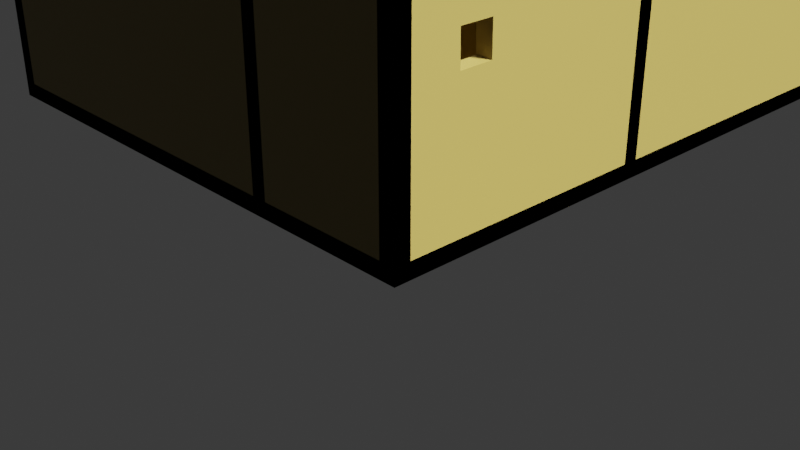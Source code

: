 # Source: house.blend  (saved by Blender 2.93.21; exported with 4.5.12 LTS)
import bpy
from mathutils import Matrix  # noqa: F401  (used for matrix-valued properties, if any)

bpy.ops.wm.read_factory_settings(use_empty=True)
scene = bpy.context.scene
scene.name = 'Scene'

# ---- collections
col_x = bpy.data.collections.new('房子'); scene.collection.children.link(col_x)
col_collection_1 = bpy.data.collections.new('Collection 1'); col_x.children.link(col_collection_1)
col_2 = bpy.data.collections.new('房子 2'); col_x.children.link(col_2)
col_3 = bpy.data.collections.new('房子 3'); col_x.children.link(col_3)

# ---- materials (node trees are filled in below, after node groups)
mat_009 = bpy.data.materials.new('材質.009')
mat_009.use_transparent_shadow = False
mat_008 = bpy.data.materials.new('材質.008')
mat_008.use_transparent_shadow = False
mat_006 = bpy.data.materials.new('材質.006')
mat_006.use_transparent_shadow = False
mat_001 = bpy.data.materials.new('材質.001')
mat_001.use_transparent_shadow = False
mat_003 = bpy.data.materials.new('材質.003')
mat_003.use_transparent_shadow = False
mat_x = bpy.data.materials.new('材質')
mat_x.use_transparent_shadow = False
mat_004 = bpy.data.materials.new('材質.004')
mat_004.use_transparent_shadow = False
mat_002 = bpy.data.materials.new('材質.002')
mat_002.use_transparent_shadow = False
mat_007 = bpy.data.materials.new('材質.007')
mat_007.use_transparent_shadow = False
mat_005 = bpy.data.materials.new('材質.005')
mat_005.use_transparent_shadow = False

# ---- material node trees
mat_009.use_nodes = True; mat_009.node_tree.nodes.clear()
_N = mat_009.node_tree.nodes; _L = mat_009.node_tree.links
n0 = _N.new('ShaderNodeBsdfPrincipled'); n0.name = 'Principled BSDF'; n0.location = (10, 300)
n0.distribution = 'GGX'
n0.subsurface_method = 'BURLEY'
n0.inputs[0].default_value = (0.1844, 0.1361, 0.0286, 1.0)
n0.inputs[3].default_value = 1.45
n0.inputs[27].default_value = (0.0, 0.0, 0.0, 1.0)
n0.inputs[28].default_value = 1.0
n1 = _N.new('ShaderNodeOutputMaterial'); n1.name = 'Material Output'; n1.location = (300, 300)
_L.new(n0.outputs[0], n1.inputs[0])
n1.is_active_output = True
mat_008.use_nodes = True; mat_008.node_tree.nodes.clear()
_N = mat_008.node_tree.nodes; _L = mat_008.node_tree.links
n0 = _N.new('ShaderNodeBsdfPrincipled'); n0.name = 'Principled BSDF'; n0.location = (10, 300)
n0.distribution = 'GGX'
n0.subsurface_method = 'BURLEY'
n0.inputs[0].default_value = (0.196, 0.07506, 0.01934, 1.0)
n0.inputs[2].default_value = 1.0
n0.inputs[3].default_value = 1.45
n0.inputs[27].default_value = (0.0, 0.0, 0.0, 1.0)
n0.inputs[28].default_value = 1.0
n1 = _N.new('ShaderNodeOutputMaterial'); n1.name = 'Material Output'; n1.location = (300, 300)
_L.new(n0.outputs[0], n1.inputs[0])
n1.is_active_output = True
mat_006.use_nodes = True; mat_006.node_tree.nodes.clear()
_N = mat_006.node_tree.nodes; _L = mat_006.node_tree.links
n0 = _N.new('ShaderNodeBsdfPrincipled'); n0.name = 'Principled BSDF'; n0.location = (10, 300)
n0.distribution = 'GGX'
n0.subsurface_method = 'BURLEY'
n0.inputs[0].default_value = (0.05043, 0.02219, 0.008724, 1.0)
n0.inputs[2].default_value = 1.0
n0.inputs[3].default_value = 1.45
n0.inputs[13].default_value = 0.5095
n0.inputs[27].default_value = (0.0, 0.0, 0.0, 1.0)
n0.inputs[28].default_value = 1.0
n1 = _N.new('ShaderNodeOutputMaterial'); n1.name = 'Material Output'; n1.location = (300, 300)
_L.new(n0.outputs[0], n1.inputs[0])
n1.is_active_output = True
mat_001.use_nodes = True; mat_001.node_tree.nodes.clear()
_N = mat_001.node_tree.nodes; _L = mat_001.node_tree.links
n0 = _N.new('ShaderNodeBsdfPrincipled'); n0.name = 'Principled BSDF'; n0.location = (10, 300)
n0.distribution = 'GGX'
n0.subsurface_method = 'BURLEY'
n0.inputs[0].default_value = (0.03937, 0.01402, 0.005332, 1.0)
n0.inputs[2].default_value = 1.0
n0.inputs[3].default_value = 1.45
n0.inputs[27].default_value = (0.0, 0.0, 0.0, 1.0)
n0.inputs[28].default_value = 1.0
n1 = _N.new('ShaderNodeOutputMaterial'); n1.name = 'Material Output'; n1.location = (381, 282)
n2 = _N.new('ShaderNodeBump'); n2.name = '凹凸'; n2.location = (313, 118)
n2.inputs[2].default_value = 1.0
_L.new(n0.outputs[0], n2.inputs[1])
n1.is_active_output = True
mat_003.use_nodes = True; mat_003.node_tree.nodes.clear()
_N = mat_003.node_tree.nodes; _L = mat_003.node_tree.links
n0 = _N.new('ShaderNodeBsdfPrincipled'); n0.name = 'Principled BSDF'; n0.location = (10, 300)
n0.distribution = 'GGX'
n0.subsurface_method = 'BURLEY'
n0.inputs[0].default_value = (0.2691, 0.05962, 0.01604, 1.0)
n0.inputs[2].default_value = 1.0
n0.inputs[3].default_value = 1.45
n0.inputs[27].default_value = (0.0, 0.0, 0.0, 1.0)
n0.inputs[28].default_value = 1.0
n1 = _N.new('ShaderNodeOutputMaterial'); n1.name = 'Material Output'; n1.location = (300, 300)
_L.new(n0.outputs[0], n1.inputs[0])
n1.is_active_output = True
mat_x.use_nodes = True; mat_x.node_tree.nodes.clear()
_N = mat_x.node_tree.nodes; _L = mat_x.node_tree.links
n0 = _N.new('ShaderNodeBsdfPrincipled'); n0.name = 'Principled BSDF'; n0.location = (10, 300)
n0.distribution = 'GGX'
n0.subsurface_method = 'BURLEY'
n0.inputs[0].default_value = (0.0331, 0.01354, 0.009126, 1.0)
n0.inputs[2].default_value = 1.0
n0.inputs[3].default_value = 1.45
n0.inputs[27].default_value = (0.0, 0.0, 0.0, 1.0)
n0.inputs[28].default_value = 1.0
n1 = _N.new('ShaderNodeOutputMaterial'); n1.name = 'Material Output'; n1.location = (300, 300)
_L.new(n0.outputs[0], n1.inputs[0])
n1.is_active_output = True
mat_004.use_nodes = True; mat_004.node_tree.nodes.clear()
_N = mat_004.node_tree.nodes; _L = mat_004.node_tree.links
n0 = _N.new('ShaderNodeBsdfPrincipled'); n0.name = 'Principled BSDF'; n0.location = (10, 300)
n0.distribution = 'GGX'
n0.subsurface_method = 'BURLEY'
n0.inputs[0].default_value = (0.0578, 0.02176, 0.009092, 1.0)
n0.inputs[3].default_value = 1.45
n0.inputs[27].default_value = (0.0, 0.0, 0.0, 1.0)
n0.inputs[28].default_value = 1.0
n1 = _N.new('ShaderNodeOutputMaterial'); n1.name = 'Material Output'; n1.location = (300, 300)
_L.new(n0.outputs[0], n1.inputs[0])
n1.is_active_output = True
mat_002.use_nodes = True; mat_002.node_tree.nodes.clear()
_N = mat_002.node_tree.nodes; _L = mat_002.node_tree.links
n0 = _N.new('ShaderNodeBsdfPrincipled'); n0.name = 'Principled BSDF'; n0.location = (10, 300)
n0.distribution = 'GGX'
n0.subsurface_method = 'BURLEY'
n0.inputs[0].default_value = (0.03891, 0.01719, 0.008625, 1.0)
n0.inputs[2].default_value = 1.0
n0.inputs[3].default_value = 1.45
n0.inputs[27].default_value = (0.0, 0.0, 0.0, 1.0)
n0.inputs[28].default_value = 1.0
n1 = _N.new('ShaderNodeOutputMaterial'); n1.name = 'Material Output'; n1.location = (300, 300)
_L.new(n0.outputs[0], n1.inputs[0])
n1.is_active_output = True
mat_007.use_nodes = True; mat_007.node_tree.nodes.clear()
_N = mat_007.node_tree.nodes; _L = mat_007.node_tree.links
n0 = _N.new('ShaderNodeBsdfPrincipled'); n0.name = 'Principled BSDF'; n0.location = (10, 300)
n0.distribution = 'GGX'
n0.subsurface_method = 'BURLEY'
n0.inputs[0].default_value = (0.07658, 0.03257, 0.01077, 1.0)
n0.inputs[2].default_value = 1.0
n0.inputs[3].default_value = 1.45
n0.inputs[27].default_value = (0.0, 0.0, 0.0, 1.0)
n0.inputs[28].default_value = 1.0
n1 = _N.new('ShaderNodeOutputMaterial'); n1.name = 'Material Output'; n1.location = (300, 300)
_L.new(n0.outputs[0], n1.inputs[0])
n1.is_active_output = True
mat_005.use_nodes = True; mat_005.node_tree.nodes.clear()
_N = mat_005.node_tree.nodes; _L = mat_005.node_tree.links
n0 = _N.new('ShaderNodeBsdfPrincipled'); n0.name = 'Principled BSDF'; n0.location = (10, 300)
n0.distribution = 'GGX'
n0.subsurface_method = 'BURLEY'
n0.inputs[0].default_value = (0.05222, 0.02409, 0.00553, 1.0)
n0.inputs[2].default_value = 1.0
n0.inputs[3].default_value = 1.45
n0.inputs[27].default_value = (0.0, 0.0, 0.0, 1.0)
n0.inputs[28].default_value = 1.0
n1 = _N.new('ShaderNodeOutputMaterial'); n1.name = 'Material Output'; n1.location = (300, 300)
_L.new(n0.outputs[0], n1.inputs[0])
n1.is_active_output = True

# ---- world
world_world = bpy.data.worlds.new('World'); scene.world = world_world
world_world.use_nodes = True; world_world.node_tree.nodes.clear()
_N = world_world.node_tree.nodes; _L = world_world.node_tree.links
n0 = _N.new('ShaderNodeOutputWorld'); n0.name = 'World Output'; n0.location = (300, 300)
n1 = _N.new('ShaderNodeBackground'); n1.name = 'Background'; n1.location = (10, 300)
n1.inputs[0].default_value = (0.03741, 0.03741, 0.03741, 1.0)
_L.new(n1.outputs[0], n0.inputs[0])
n0.is_active_output = True
world_world.color = (0.05088, 0.05088, 0.05088)
world_world.use_sun_shadow = False
world_world.sun_shadow_jitter_overblur = 0.0

# ---- cameras
cam_camera = bpy.data.cameras.new('Camera')
cam_camera.clip_end = 100.0
cam_camera.ortho_scale = 7.314

# ---- lights
light_light = bpy.data.lights.new('Light', 'SUN')
light_light.transmission_factor = 0.0
light_light.angle = 0.1993
light_light.energy = 20.0
light_light.shadow_soft_size = 0.1
light_light.shadow_cascade_max_distance = 1000.0
light_x = bpy.data.lights.new('日光', 'SUN')
light_x.color = (1.0, 0.8578, 0.285)
light_x.transmission_factor = 0.0
light_x.energy = 7.72
light_x.shadow_soft_size = 6.669

# ---- meshes
me_x = bpy.data.meshes.new('平面')
me_x.from_pydata([(-1.0, -1.0, 0.0), (-1.0, 1.0, 0.0), (-1.0, 1.0, 0.0), (-1.0, -1.0, 0.0), (1.0, -1.0, 0.0), (1.0, 1.0, 0.0), (-1.0, 1.0, 0.0), (-1.0, -1.0, 0.0), (1.0, -1.0, 0.0), (1.0, 1.0, 0.0), (1.0, 1.0, 3.0), (-1.0, -1.0, 0.0), (-1.0, 1.0, 0.0), (1.0, 7.0, 0.0), (-1.0, 7.0, 0.0), (-6.0, 7.0, 0.0), (-1.0, 0.0, 0.0), (-1.0, 0.0, 0.0), (1.0, 0.0, 0.0), (-1.0, 0.0, 0.0), (1.0, 0.0, 0.0), (-1.0, 0.0, 0.0), (1.0, 0.5, 0.0), (1.0, 0.5, 0.0), (1.0, 0.5, 0.0), (-1.0, 0.5, 0.0), (-1.0, 0.5, 0.0), (-1.0, 0.5, 0.0), (-1.0, -0.5, 0.0), (-1.0, -0.5, 0.0), (1.0, -0.5, 0.0), (1.0, -0.5, 0.0), (1.0, -0.5, 0.0), (-1.0, -0.5, 0.0), (0.0, 7.0, 0.0), (-0.25, 2.5, 0.0), (-0.25, 2.5, 3.0), (-0.25, 2.5, 1.5), (-0.25, 2.5, 4.5)], [(6, 14), (34, 14), (14, 15), (13, 34)], [(31, 30, 18), (17, 16, 28), (3, 4, 8, 7), (23, 5, 9, 24), (28, 3, 7, 29), (27, 25, 12, 6), (26, 17, 19, 27), (31, 18, 20, 32), (29, 33, 21, 19), (16, 17, 26), (2, 26, 27, 6), (19, 21, 25, 27), (18, 23, 24, 20), (0, 3, 28), (1, 2, 5), (23, 22, 5), (7, 11, 33, 29), (4, 31, 32, 8), (17, 28, 29, 19), (36, 35, 37, 38), (30, 31, 4), (3, 0, 4), (22, 23, 18), (2, 1, 26)])
_uv = me_x.uv_layers.new(name='UVMap')
_uv.uv.foreach_set('vector', [1.0, 0.25, 1.0, 0.25, 1.0, 0.5, 0.0, 0.5, 0.0, 0.5, 0.0, 0.25, 0.0, 0.0, 1.0, 0.0, 1.0, 0.0, 0.0, 0.0, 1.0, 0.75, 1.0, 1.0, 1.0, 1.0, 1.0, 0.75, 0.0, 0.25, 0.0, 0.0, 0.0, 0.0, 0.0, 0.25, 0.0, 0.75, 0.0, 0.75, 0.0, 1.0, 0.0, 1.0, 0.0, 0.75, 0.0, 0.5, 0.0, 0.5, 0.0, 0.75, 1.0, 0.25, 1.0, 0.5, 1.0, 0.5, 1.0, 0.25, 0.0, 0.25, 0.0, 0.25, 0.0, 0.5, 0.0, 0.5, 0.0, 0.5, 0.0, 0.5, 0.0, 0.75, 0.0, 1.0, 0.0, 0.75, 0.0, 0.75, 0.0, 1.0, 0.0, 0.5, 0.0, 0.5, 0.0, 0.75, 0.0, 0.75, 1.0, 0.5, 1.0, 0.75, 1.0, 0.75, 1.0, 0.5, 0.0, 0.0, 0.0, 0.0, 0.0, 0.25, 0.0, 1.0, 0.0, 1.0, 1.0, 1.0, 1.0, 0.75, 1.0, 0.75, 1.0, 1.0, 0.0, 0.0, 0.0, 0.0, 0.0, 0.25, 0.0, 0.25, 1.0, 0.0, 1.0, 0.25, 1.0, 0.25, 1.0, 0.0, 0.0, 0.5, 0.0, 0.25, 0.0, 0.25, 0.0, 0.5, 0.0, 0.0, 0.0, 0.0, 0.0, 0.0, 0.0, 0.0, 1.0, 0.25, 1.0, 0.25, 1.0, 0.0, 0.0, 0.0, 0.0, 0.0, 1.0, 0.0, 1.0, 0.75, 1.0, 0.75, 1.0, 0.5, 0.0, 1.0, 0.0, 1.0, 0.0, 0.75])
me_x.use_remesh_fix_poles = True
me_x.use_remesh_preserve_attributes = False
me_x.update()
me_001 = bpy.data.meshes.new('平面.001')
me_001.from_pydata([(1.0, 0.1969, 1.864), (1.0, -0.21, 1.857)], [(0, 1)], [])
_uv = me_001.uv_layers.new(name='UVMap')
_uv.uv.foreach_set('vector', [])
me_001.use_remesh_fix_poles = True
me_001.use_remesh_preserve_attributes = False
me_001.update()
me_002 = bpy.data.meshes.new('平面.002')
me_002.from_pydata([(-1.0, 1.0, 0.0), (-1.0, -1.0, 0.0)], [(0, 1)], [])
_uv = me_002.uv_layers.new(name='UVMap')
_uv.uv.foreach_set('vector', [])
me_002.use_remesh_fix_poles = True
me_002.use_remesh_preserve_attributes = False
me_002.update()
me_003 = bpy.data.meshes.new('平面.003')
me_003.from_pydata([(-1.0, 1.0, 0.0), (-1.0, 7.0, 0.0)], [(0, 1)], [])
_uv = me_003.uv_layers.new(name='UVMap')
_uv.uv.foreach_set('vector', [])
me_003.use_remesh_fix_poles = True
me_003.use_remesh_preserve_attributes = False
me_003.update()
me_004 = bpy.data.meshes.new('平面.004')
me_004.from_pydata([(-1.0, 1.0, 0.0), (-6.0, 1.0, 0.0), (-1.0, 7.0, 0.0), (-6.0, 7.0, 0.0)], [], [(1, 0, 2, 3)])
_uv = me_004.uv_layers.new(name='UVMap')
_uv.uv.foreach_set('vector', [0.0, 1.0, 0.0, 1.0, 0.0, 1.0, 0.0, 1.0])
me_004.materials.append(mat_009)
me_004.use_remesh_fix_poles = True
me_004.use_remesh_preserve_attributes = False
me_004.update()
me_005 = bpy.data.meshes.new('平面.005')
me_005.from_pydata([(-1.0, 1.0, 0.0), (1.0, 1.0, 0.0), (-1.0, 7.0, 0.0), (1.0, 7.0, 0.0)], [], [(0, 1, 3, 2)])
_uv = me_005.uv_layers.new(name='UVMap')
_uv.uv.foreach_set('vector', [0.0, 1.0, 1.0, 1.0, 1.0, 1.0, 0.0, 1.0])
me_005.materials.append(mat_009)
me_005.use_remesh_fix_poles = True
me_005.use_remesh_preserve_attributes = False
me_005.update()
me_006 = bpy.data.meshes.new('平面.006')
me_006.from_pydata([(-1.0, 1.0, 0.0), (-1.0, -1.0, 0.0), (-6.0, 1.0, 0.0), (-6.0, -1.0, 0.0)], [], [(1, 0, 2, 3)])
_uv = me_006.uv_layers.new(name='UVMap')
_uv.uv.foreach_set('vector', [0.0, 0.0, 0.0, 1.0, 0.0, 1.0, 0.0, 0.0])
me_006.materials.append(mat_009)
me_006.use_remesh_fix_poles = True
me_006.use_remesh_preserve_attributes = False
me_006.update()
me_007 = bpy.data.meshes.new('平面.007')
me_007.from_pydata([(-1.0, 1.0, 0.0), (-1.0, -1.0, 0.0), (1.0, -1.0, 0.0), (1.0, 1.0, 0.0)], [], [(1, 2, 3, 0)])
_uv = me_007.uv_layers.new(name='UVMap')
_uv.uv.foreach_set('vector', [0.0, 0.0, 1.0, 0.0, 1.0, 1.0, 0.0, 1.0])
me_007.use_remesh_fix_poles = True
me_007.use_remesh_preserve_attributes = False
me_007.update()
me_008 = bpy.data.meshes.new('平面.008')
me_008.from_pydata([(-1.0, 0.0, 1.5), (-1.0, 0.0, 0.0), (-1.0, 0.5, 0.0), (-1.0, 0.5, 1.5), (-1.0, -0.5, 1.5), (-1.0, -0.5, 0.0), (-1.0, 0.0, 0.75), (-1.0, 0.5, 0.75), (-1.0, -0.5, 0.75)], [], [(8, 6, 1, 5), (6, 7, 2, 1), (0, 3, 7, 6), (4, 0, 6, 8)])
_uv = me_008.uv_layers.new(name='UVMap')
_uv.uv.foreach_set('vector', [0.0, 0.1875, 0.0, 0.375, 0.0, 0.5, 0.0, 0.25, 0.0, 0.375, 0.0, 0.5625, 0.0, 0.75, 0.0, 0.5, 0.0, 0.25, 0.0, 0.375, 0.0, 0.5625, 0.0, 0.375, 0.0, 0.125, 0.0, 0.25, 0.0, 0.375, 0.0, 0.1875])
me_008.use_remesh_fix_poles = True
me_008.use_remesh_preserve_attributes = False
me_008.update()
me_010 = bpy.data.meshes.new('平面.010')
me_010.from_pydata([(0.25, 2.5, 0.0)], [], [])
_uv = me_010.uv_layers.new(name='UVMap')
_uv.uv.foreach_set('vector', [])
me_010.use_remesh_fix_poles = True
me_010.use_remesh_preserve_attributes = False
me_010.update()
me_011 = bpy.data.meshes.new('平面.011')
me_011.from_pydata([(-3.987, 7.0, 0.0), (-5.144, 7.0, 0.0), (-5.144, 7.0, 1.5), (-3.987, 7.0, 1.5), (-3.987, 7.0, 1.973), (-5.144, 7.0, 1.973)], [], [(3, 0, 1, 2), (2, 5, 4, 3)])
_uv = me_011.uv_layers.new(name='UVMap')
_uv.uv.foreach_set('vector', [0.0, 0.5, 0.0, 1.0, 0.0, 1.0, 0.0, 0.5, 0.0, 0.5, 0.0, 0.3422, 0.0, 0.3422, 0.0, 0.5])
me_011.materials.append(mat_008)
me_011.use_remesh_fix_poles = True
me_011.use_remesh_preserve_attributes = False
me_011.update()
me_013 = bpy.data.meshes.new('平面.013')
me_013.from_pydata([(-1.0, 2.5, 1.5), (-1.0, 2.5, 0.0), (-1.0, 2.5, 3.0), (-1.0, 4.0, 3.0), (-1.0, 4.0, 0.0), (-1.0, 4.0, 1.5), (-1.0, 7.0, 3.0), (-1.0, 7.0, 0.0), (-1.0, 7.0, 1.5), (-1.0, 2.5, 4.5), (-1.0, 4.0, 4.5), (-1.0, 7.0, 4.5)], [], [(4, 5, 8, 7), (0, 2, 3, 5), (1, 0, 5, 4), (5, 3, 6, 8), (3, 2, 9, 10), (6, 3, 10, 11)])
_uv = me_013.uv_layers.new(name='UVMap')
_uv.uv.foreach_set('vector', [0.0, 1.0, 0.0, 0.5, 0.0, 0.5, 0.0, 1.0, 0.0, 0.5, 0.0, 0.0, 0.0, 0.0, 0.0, 0.5, 0.0, 1.0, 0.0, 0.5, 0.0, 0.5, 0.0, 1.0, 0.0, 0.5, 0.0, 0.0, 0.0, 0.0, 0.0, 0.5, 0.0, 0.0, 0.0, 0.0, 0.0, 0.0, 0.0, 0.0, 0.0, 0.0, 0.0, 0.0, 0.0, 0.0, 0.0, 0.0])
me_013.materials.append(mat_009)
me_013.use_remesh_fix_poles = True
me_013.use_remesh_preserve_attributes = False
me_013.update()
me_014 = bpy.data.meshes.new('平面.014')
me_014.from_pydata([(-1.0, 1.0, 1.5), (-1.0, -1.0, 1.5), (-1.0, 2.5, 1.5), (-1.0, -1.0, 0.0), (-1.0, 1.0, 0.0), (-1.0, 1.0, 3.0), (-1.0, -1.0, 3.0), (-1.0, 2.5, 0.0), (-1.0, 0.0, 1.5), (-1.0, 0.0, 3.0), (-1.0, 0.5, 0.0), (-1.0, 2.5, 3.0), (-1.0, 0.5, 1.5), (-1.0, -0.5, 1.5), (-1.0, -0.5, 0.0), (-1.0, 0.5, 2.25), (-1.0, -0.5, 2.25), (-1.0, 0.5, 0.75), (-1.0, -0.5, 0.75), (-1.0, 1.786, 1.5), (-1.0, 1.073, 3.0), (-1.0, 1.0, 4.5), (-1.0, -1.0, 4.5), (-1.0, 0.0, 4.5), (-1.0, 2.5, 4.5), (-1.0, 1.073, 4.5), (-1.0, 1.0, 4.5), (-1.0, 1.073, 4.5)], [], [(9, 16, 6), (18, 14, 3), (15, 8, 16, 9), (5, 15, 9), (15, 12, 8), (3, 1, 18), (13, 16, 8), (0, 4, 17), (0, 5, 20, 19), (12, 0, 17), (12, 15, 0), (16, 13, 1), (1, 13, 18), (5, 0, 15), (1, 6, 16), (10, 17, 4), (4, 0, 19, 7), (19, 20, 11, 2), (7, 19, 2), (5, 9, 23, 21), (11, 20, 25, 24), (9, 6, 22, 23), (20, 5, 26, 27)])
_uv = me_014.uv_layers.new(name='UVMap')
_uv.uv.foreach_set('vector', [0.0, 0.0, 0.0, 0.0625, 0.0, 0.0, 0.0, 0.1875, 0.0, 0.25, 0.0, 0.0, 0.0, 0.1875, 0.0, 0.25, 0.0, 0.0625, 0.0, 0.0, 0.0, 0.0, 0.0, 0.1875, 0.0, 0.0, 0.0, 0.1875, 0.0, 0.375, 0.0, 0.25, 0.0, 0.0, 0.0, 0.0, 0.0, 0.1875, 0.0, 0.125, 0.0, 0.0625, 0.0, 0.25, 0.0, 0.5, 0.0, 1.0, 0.0, 0.5625, 0.0, 0.5, 0.0, 0.0, 0.0, 0.0, 0.0, 0.5, 0.0, 0.375, 0.0, 0.5, 0.0, 0.5625, 0.0, 0.375, 0.0, 0.1875, 0.0, 0.5, 0.0, 0.0625, 0.0, 0.125, 0.0, 0.0, 0.0, 0.0, 0.0, 0.125, 0.0, 0.1875, 0.0, 0.0, 0.0, 0.5, 0.0, 0.1875, 0.0, 0.0, 0.0, 0.0, 0.0, 0.0625, 0.0, 0.75, 0.0, 0.5625, 0.0, 1.0, 0.0, 1.0, 0.0, 0.5, 0.0, 0.5, 0.0, 1.0, 0.0, 0.5, 0.0, 0.0, 0.0, 0.0, 0.0, 0.5, 0.0, 1.0, 0.0, 0.5, 0.0, 0.5, 0.0, 0.0, 0.0, 0.0, 0.0, 0.0, 0.0, 0.0, 0.0, 0.0, 0.0, 0.0, 0.0, 0.0, 0.0, 0.0, 0.0, 0.0, 0.0, 0.0, 0.0, 0.0, 0.0, 0.0, 0.0, 0.0, 0.0, 0.0, 0.0, 0.0, 0.0, 0.0])
me_014.materials.append(mat_009)
me_014.use_remesh_fix_poles = True
me_014.use_remesh_preserve_attributes = False
me_014.update()
me_015 = bpy.data.meshes.new('平面.015')
me_015.from_pydata([(-1.0, 2.5, 0.0), (-1.0, 2.5, 3.0), (1.0, 2.5, 3.0), (1.0, 2.5, 0.0), (0.0, 2.5, 3.0), (0.0, 2.5, 0.0), (-0.5, 2.5, 0.0), (0.5, 2.5, 0.0), (0.25, 2.5, 0.0), (0.125, 2.5, 0.0), (0.0625, 2.5, 0.0), (-0.25, 2.5, 0.0), (-1.0, 2.5, 3.0), (1.0, 2.5, 3.0), (0.0, 2.5, 3.0), (-0.5, 2.5, 3.0), (0.5, 2.5, 3.0), (0.25, 2.5, 3.0), (0.125, 2.5, 3.0), (0.0625, 2.5, 3.0), (-0.25, 2.5, 3.0), (-1.0, 2.5, 4.5), (1.0, 2.5, 4.5), (0.0, 2.5, 4.5)], [], [(10, 5, 14, 19), (8, 9, 18, 17), (6, 0, 12, 15), (11, 6, 15, 20), (9, 10, 19, 18), (3, 7, 16, 13), (7, 8, 17, 16), (5, 11, 20, 14), (2, 4, 23, 22), (4, 1, 21, 23)])
_uv = me_015.uv_layers.new(name='UVMap')
_uv.uv.foreach_set('vector', [0.0, 0.0, 0.0, 0.0, 0.0, 0.0, 0.0, 0.0, 0.0, 0.0, 0.0, 0.0, 0.0, 0.0, 0.0, 0.0, 0.0, 0.0, 0.0, 0.0, 0.0, 0.0, 0.0, 0.0, 0.0, 0.0, 0.0, 0.0, 0.0, 0.0, 0.0, 0.0, 0.0, 0.0, 0.0, 0.0, 0.0, 0.0, 0.0, 0.0, 0.0, 0.0, 0.0, 0.0, 0.0, 0.0, 0.0, 0.0, 0.0, 0.0, 0.0, 0.0, 0.0, 0.0, 0.0, 0.0, 0.0, 0.0, 0.0, 0.0, 0.0, 0.0, 0.0, 0.0, 0.0, 0.0, 0.0, 0.0, 0.0, 0.0, 0.0, 0.0, 0.0, 0.0, 0.0, 0.0, 0.0, 0.0, 0.0, 0.0])
me_015.materials.append(mat_009)
me_015.use_remesh_fix_poles = True
me_015.use_remesh_preserve_attributes = False
me_015.update()
me_016 = bpy.data.meshes.new('平面.016')
me_016.from_pydata([(-1.0, -1.0, 0.0), (-1.0, 1.0, 0.0), (1.0, -1.0, 0.0), (1.0, 1.0, 0.0), (-1.0, 0.0, 0.0), (1.0, 0.0, 0.0), (1.0, 0.5, 0.0), (-1.0, 0.5, 0.0), (-1.0, -0.5, 0.0), (1.0, -0.5, 0.0)], [], [(9, 0, 8, 4), (1, 6, 4, 7), (6, 5, 9, 4), (0, 9, 2), (1, 3, 6)])
_uv = me_016.uv_layers.new(name='UVMap')
_uv.uv.foreach_set('vector', [1.0, 0.25, 0.0, 0.0, 0.0, 0.25, 0.0, 0.5, 0.0, 1.0, 1.0, 0.75, 0.0, 0.5, 0.0, 0.75, 1.0, 0.75, 1.0, 0.5, 1.0, 0.25, 0.0, 0.5, 0.0, 0.0, 1.0, 0.25, 1.0, 0.0, 0.0, 1.0, 1.0, 1.0, 1.0, 0.75])
me_016.materials.append(mat_009)
me_016.use_remesh_fix_poles = True
me_016.use_remesh_preserve_attributes = False
me_016.update()
me_017 = bpy.data.meshes.new('平面.017')
me_017.from_pydata([(-1.0, -1.0, 0.0), (-1.0, -1.0, 3.0), (-6.0, -1.0, 0.0), (-6.0, -1.0, 3.0), (-1.0, -1.0, 4.5), (-6.0, -1.0, 4.5)], [], [(0, 1, 3, 2), (3, 1, 4, 5)])
_uv = me_017.uv_layers.new(name='UVMap')
_uv.uv.foreach_set('vector', [0.0, 0.0, 0.0, 0.0, 0.0, 0.0, 0.0, 0.0, 0.0, 0.0, 0.0, 0.0, 0.0, 0.0, 0.0, 0.0])
me_017.materials.append(mat_009)
me_017.use_remesh_fix_poles = True
me_017.use_remesh_preserve_attributes = False
me_017.update()
me_018 = bpy.data.meshes.new('平面.018')
me_018.from_pydata([(-6.0, -1.0, 0.0), (-6.0, -1.0, 3.0), (-6.0, 7.0, 0.0), (-6.0, 7.0, 3.0), (-6.0, -1.0, 4.5), (-6.0, 7.0, 4.5)], [], [(3, 2, 0, 1), (3, 1, 4, 5)])
_uv = me_018.uv_layers.new(name='UVMap')
_uv.uv.foreach_set('vector', [0.0, 0.0, 0.0, 0.0, 0.0, 0.0, 0.0, 0.0, 0.0, 0.0, 0.0, 0.0, 0.0, 0.0, 0.0, 0.0])
me_018.materials.append(mat_009)
me_018.use_remesh_fix_poles = True
me_018.use_remesh_preserve_attributes = False
me_018.update()
me_019 = bpy.data.meshes.new('平面.019')
me_019.from_pydata([(-1.0, 7.0, 3.0), (-1.0, 7.0, 0.0), (-1.0, 7.0, 1.5), (-6.0, 7.0, 3.0), (-6.0, 7.0, 0.0), (-6.0, 7.0, 1.5), (-1.0, 7.0, 4.5), (-6.0, 7.0, 4.5), (-3.987, 7.0, 0.0), (-5.144, 7.0, 0.0), (-5.144, 7.0, 1.5), (-3.987, 7.0, 1.5), (-3.987, 7.0, 1.973), (-5.144, 7.0, 1.973), (-2.64, 7.0, 1.5), (-1.973, 7.0, 1.5), (-1.973, 7.0, 2.123), (-2.64, 7.0, 2.123)], [], [(2, 1, 8, 11, 14, 15), (0, 2, 15, 16, 17, 14, 11, 12, 13, 10, 5, 3), (0, 3, 7, 6), (10, 9, 4, 5)])
_uv = me_019.uv_layers.new(name='UVMap')
_uv.uv.foreach_set('vector', [0.0, 0.5, 0.0, 1.0, 0.0, 1.0, 0.0, 0.5, 0.0, 0.5, 0.0, 0.5, 0.0, 0.0, 0.0, 0.5, 0.0, 0.5, 0.0, 0.2923, 0.0, 0.2923, 0.0, 0.5, 0.0, 0.5, 0.0, 0.3422, 0.0, 0.3422, 0.0, 0.5, 0.0, 0.5, 0.0, 0.0, 0.0, 0.0, 0.0, 0.0, 0.0, 0.0, 0.0, 0.0, 0.0, 0.5, 0.0, 1.0, 0.0, 1.0, 0.0, 0.5])
me_019.materials.append(mat_009)
me_019.use_remesh_fix_poles = True
me_019.use_remesh_preserve_attributes = False
me_019.update()
me_020 = bpy.data.meshes.new('平面.020')
me_020.from_pydata([(1.0, 7.0, 0.0), (1.0, 7.0, 3.0), (-1.0, 7.0, 3.0), (-1.0, 7.0, 0.0), (-1.0, 7.0, 1.5), (1.0, 7.0, 4.5), (-1.0, 7.0, 4.5)], [], [(2, 1, 0, 3, 4), (1, 2, 6, 5)])
_uv = me_020.uv_layers.new(name='UVMap')
_uv.uv.foreach_set('vector', [0.0, 0.0, 1.0, 1.0, 1.0, 1.0, 0.0, 1.0, 0.0, 0.5, 1.0, 1.0, 0.0, 0.0, 0.0, 0.0, 1.0, 1.0])
me_020.materials.append(mat_009)
me_020.use_remesh_fix_poles = True
me_020.use_remesh_preserve_attributes = False
me_020.update()
me_021 = bpy.data.meshes.new('平面.021')
me_021.from_pydata([(1.0, 7.0, 0.0), (1.0, 7.0, 3.0), (1.0, 4.0, 3.0), (1.0, 4.0, 0.0), (1.0, 2.5, 3.0), (1.0, 2.5, 0.0), (1.0, 7.0, 4.5), (1.0, 4.0, 4.5), (1.0, 2.5, 4.5)], [], [(2, 3, 0, 1), (4, 5, 3, 2), (2, 1, 6, 7), (4, 2, 7, 8)])
_uv = me_021.uv_layers.new(name='UVMap')
_uv.uv.foreach_set('vector', [1.0, 1.0, 1.0, 1.0, 1.0, 1.0, 1.0, 1.0, 1.0, 1.0, 1.0, 1.0, 1.0, 1.0, 1.0, 1.0, 1.0, 1.0, 1.0, 1.0, 1.0, 1.0, 1.0, 1.0, 1.0, 1.0, 1.0, 1.0, 1.0, 1.0, 1.0, 1.0])
me_021.materials.append(mat_009)
me_021.use_remesh_fix_poles = True
me_021.use_remesh_preserve_attributes = False
me_021.update()
me_022 = bpy.data.meshes.new('平面.022')
me_022.from_pydata([(1.0, -1.0, 0.0), (1.0, 1.0, 0.0), (1.0, -1.0, 3.0), (1.0, 1.0, 3.0), (1.0, -0.2205, 2.26), (1.0, 0.1903, 2.264), (1.0, 0.1969, 1.864), (1.0, -0.21, 1.857), (1.0, 0.0, 0.0), (1.0, 0.5, 0.0), (1.0, -0.5, 0.0), (1.0, 2.5, 3.0), (1.0, 2.5, 0.0), (1.0, -1.0, 4.5), (1.0, 1.0, 4.5), (1.0, 2.5, 4.5)], [], [(0, 10, 8, 9, 1, 3, 6, 7, 4, 2), (2, 4, 5, 6, 3), (3, 1, 12, 11), (2, 3, 14, 13), (3, 11, 15, 14)])
_uv = me_022.uv_layers.new(name='UVMap')
_uv.uv.foreach_set('vector', [1.0, 0.0, 1.0, 0.25, 1.0, 0.5, 1.0, 0.75, 1.0, 1.0, 1.0, 1.0, 1.0, 0.5984, 1.0, 0.395, 1.0, 0.3897, 1.0, 0.0, 1.0, 0.0, 1.0, 0.3897, 1.0, 0.5952, 1.0, 0.5984, 1.0, 1.0, 1.0, 1.0, 1.0, 1.0, 1.0, 1.0, 1.0, 1.0, 1.0, 0.0, 1.0, 1.0, 1.0, 1.0, 1.0, 0.0, 1.0, 1.0, 1.0, 1.0, 1.0, 1.0, 1.0, 1.0])
me_022.materials.append(mat_009)
me_022.use_remesh_fix_poles = True
me_022.use_remesh_preserve_attributes = False
me_022.update()
me_023 = bpy.data.meshes.new('平面.023')
me_023.from_pydata([(-1.0, -1.0, 0.0), (1.0, -1.0, 0.0), (-1.0, -1.0, 3.0), (1.0, -1.0, 3.0), (-1.0, -1.0, 4.5), (1.0, -1.0, 4.5)], [], [(0, 1, 3, 2), (2, 3, 5, 4)])
_uv = me_023.uv_layers.new(name='UVMap')
_uv.uv.foreach_set('vector', [0.0, 0.0, 1.0, 0.0, 1.0, 0.0, 0.0, 0.0, 0.0, 0.0, 1.0, 0.0, 1.0, 0.0, 0.0, 0.0])
me_023.materials.append(mat_009)
me_023.use_remesh_fix_poles = True
me_023.use_remesh_preserve_attributes = False
me_023.update()
me_001_1 = bpy.data.meshes.new('立方體.001')
me_001_1.from_pydata([(-0.075, -0.075, -0.075), (-0.075, -0.075, 0.075), (-0.075, 0.075, -0.075), (-0.075, 0.075, 0.075), (0.075, -0.075, -0.075), (0.075, -0.075, 0.075), (0.075, 0.075, -0.075), (0.075, 0.075, 0.075)], [], [(0, 1, 3, 2), (2, 3, 7, 6), (6, 7, 5, 4), (4, 5, 1, 0), (2, 6, 4, 0), (7, 3, 1, 5)])
_uv = me_001_1.uv_layers.new(name='UVMap')
_uv.uv.foreach_set('vector', [0.375, 0.0, 0.625, 0.0, 0.625, 0.25, 0.375, 0.25, 0.375, 0.25, 0.625, 0.25, 0.625, 0.5, 0.375, 0.5, 0.375, 0.5, 0.625, 0.5, 0.625, 0.75, 0.375, 0.75, 0.375, 0.75, 0.625, 0.75, 0.625, 1.0, 0.375, 1.0, 0.125, 0.5, 0.375, 0.5, 0.375, 0.75, 0.125, 0.75, 0.625, 0.5, 0.875, 0.5, 0.875, 0.75, 0.625, 0.75])
me_001_1.materials.append(mat_006)
me_001_1.use_remesh_fix_poles = True
me_001_1.use_remesh_preserve_attributes = False
me_001_1.update()
me_002_1 = bpy.data.meshes.new('立方體.002')
me_002_1.from_pydata([(-0.075, -0.075, -0.075), (-0.075, -0.075, 0.075), (-0.075, 0.075, -0.075), (-0.075, 0.075, 0.075), (0.075, -0.075, -0.075), (0.075, -0.075, 0.075), (0.075, 0.075, -0.075), (0.075, 0.075, 0.075)], [], [(0, 1, 3, 2), (2, 3, 7, 6), (6, 7, 5, 4), (4, 5, 1, 0), (2, 6, 4, 0), (7, 3, 1, 5)])
_uv = me_002_1.uv_layers.new(name='UVMap')
_uv.uv.foreach_set('vector', [0.375, 0.0, 0.625, 0.0, 0.625, 0.25, 0.375, 0.25, 0.375, 0.25, 0.625, 0.25, 0.625, 0.5, 0.375, 0.5, 0.375, 0.5, 0.625, 0.5, 0.625, 0.75, 0.375, 0.75, 0.375, 0.75, 0.625, 0.75, 0.625, 1.0, 0.375, 1.0, 0.125, 0.5, 0.375, 0.5, 0.375, 0.75, 0.125, 0.75, 0.625, 0.5, 0.875, 0.5, 0.875, 0.75, 0.625, 0.75])
me_002_1.materials.append(mat_001)
me_002_1.use_remesh_fix_poles = True
me_002_1.use_remesh_preserve_attributes = False
me_002_1.update()
me_003_1 = bpy.data.meshes.new('立方體.003')
me_003_1.from_pydata([(-0.075, -0.075, -0.075), (-0.075, -0.075, 0.075), (-0.075, 0.075, -0.075), (-0.075, 0.075, 0.075), (0.075, -0.075, -0.075), (0.075, -0.075, 0.075), (0.075, 0.075, -0.075), (0.075, 0.075, 0.075)], [], [(0, 1, 3, 2), (2, 3, 7, 6), (6, 7, 5, 4), (4, 5, 1, 0), (2, 6, 4, 0), (7, 3, 1, 5)])
_uv = me_003_1.uv_layers.new(name='UVMap')
_uv.uv.foreach_set('vector', [0.375, 0.0, 0.625, 0.0, 0.625, 0.25, 0.375, 0.25, 0.375, 0.25, 0.625, 0.25, 0.625, 0.5, 0.375, 0.5, 0.375, 0.5, 0.625, 0.5, 0.625, 0.75, 0.375, 0.75, 0.375, 0.75, 0.625, 0.75, 0.625, 1.0, 0.375, 1.0, 0.125, 0.5, 0.375, 0.5, 0.375, 0.75, 0.125, 0.75, 0.625, 0.5, 0.875, 0.5, 0.875, 0.75, 0.625, 0.75])
me_003_1.materials.append(mat_003)
me_003_1.use_remesh_fix_poles = True
me_003_1.use_remesh_preserve_attributes = False
me_003_1.update()
me_004_1 = bpy.data.meshes.new('立方體.004')
me_004_1.from_pydata([(-0.075, -0.075, -0.075), (-0.075, -0.075, 0.075), (-0.075, 0.075, -0.075), (-0.075, 0.075, 0.075), (0.075, -0.075, -0.075), (0.075, -0.075, 0.075), (0.075, 0.075, -0.075), (0.075, 0.075, 0.075)], [], [(0, 1, 3, 2), (2, 3, 7, 6), (6, 7, 5, 4), (4, 5, 1, 0), (2, 6, 4, 0), (7, 3, 1, 5)])
_uv = me_004_1.uv_layers.new(name='UVMap')
_uv.uv.foreach_set('vector', [0.375, 0.0, 0.625, 0.0, 0.625, 0.25, 0.375, 0.25, 0.375, 0.25, 0.625, 0.25, 0.625, 0.5, 0.375, 0.5, 0.375, 0.5, 0.625, 0.5, 0.625, 0.75, 0.375, 0.75, 0.375, 0.75, 0.625, 0.75, 0.625, 1.0, 0.375, 1.0, 0.125, 0.5, 0.375, 0.5, 0.375, 0.75, 0.125, 0.75, 0.625, 0.5, 0.875, 0.5, 0.875, 0.75, 0.625, 0.75])
me_004_1.materials.append(mat_x)
me_004_1.use_remesh_fix_poles = True
me_004_1.use_remesh_preserve_attributes = False
me_004_1.update()
me_005_1 = bpy.data.meshes.new('立方體.005')
me_005_1.from_pydata([(-0.075, -0.075, -0.075), (-0.075, -0.075, 0.075), (-0.075, 0.075, -0.075), (-0.075, 0.075, 0.075), (0.075, -0.075, -0.075), (0.075, -0.075, 0.075), (0.075, 0.075, -0.075), (0.075, 0.075, 0.075)], [], [(0, 1, 3, 2), (2, 3, 7, 6), (6, 7, 5, 4), (4, 5, 1, 0), (2, 6, 4, 0), (7, 3, 1, 5)])
_uv = me_005_1.uv_layers.new(name='UVMap')
_uv.uv.foreach_set('vector', [0.375, 0.0, 0.625, 0.0, 0.625, 0.25, 0.375, 0.25, 0.375, 0.25, 0.625, 0.25, 0.625, 0.5, 0.375, 0.5, 0.375, 0.5, 0.625, 0.5, 0.625, 0.75, 0.375, 0.75, 0.375, 0.75, 0.625, 0.75, 0.625, 1.0, 0.375, 1.0, 0.125, 0.5, 0.375, 0.5, 0.375, 0.75, 0.125, 0.75, 0.625, 0.5, 0.875, 0.5, 0.875, 0.75, 0.625, 0.75])
me_005_1.materials.append(mat_004)
me_005_1.use_remesh_fix_poles = True
me_005_1.use_remesh_preserve_attributes = False
me_005_1.update()
me_006_1 = bpy.data.meshes.new('立方體.006')
me_006_1.from_pydata([(-0.075, -0.075, -0.075), (-0.075, -0.075, 0.075), (-0.075, 0.075, -0.075), (-0.075, 0.075, 0.075), (0.075, -0.075, -0.075), (0.075, -0.075, 0.075), (0.075, 0.075, -0.075), (0.075, 0.075, 0.075)], [], [(0, 1, 3, 2), (2, 3, 7, 6), (6, 7, 5, 4), (4, 5, 1, 0), (2, 6, 4, 0), (7, 3, 1, 5)])
_uv = me_006_1.uv_layers.new(name='UVMap')
_uv.uv.foreach_set('vector', [0.375, 0.0, 0.625, 0.0, 0.625, 0.25, 0.375, 0.25, 0.375, 0.25, 0.625, 0.25, 0.625, 0.5, 0.375, 0.5, 0.375, 0.5, 0.625, 0.5, 0.625, 0.75, 0.375, 0.75, 0.375, 0.75, 0.625, 0.75, 0.625, 1.0, 0.375, 1.0, 0.125, 0.5, 0.375, 0.5, 0.375, 0.75, 0.125, 0.75, 0.625, 0.5, 0.875, 0.5, 0.875, 0.75, 0.625, 0.75])
me_006_1.materials.append(mat_002)
me_006_1.use_remesh_fix_poles = True
me_006_1.use_remesh_preserve_attributes = False
me_006_1.update()
me_007_1 = bpy.data.meshes.new('立方體.007')
me_007_1.from_pydata([(-0.075, -0.075, -0.075), (-0.075, -0.075, 0.075), (-0.075, 0.075, -0.075), (-0.075, 0.075, 0.075), (0.075, -0.075, -0.075), (0.075, -0.075, 0.075), (0.075, 0.075, -0.075), (0.075, 0.075, 0.075)], [], [(0, 1, 3, 2), (2, 3, 7, 6), (6, 7, 5, 4), (4, 5, 1, 0), (2, 6, 4, 0), (7, 3, 1, 5)])
_uv = me_007_1.uv_layers.new(name='UVMap')
_uv.uv.foreach_set('vector', [0.375, 0.0, 0.625, 0.0, 0.625, 0.25, 0.375, 0.25, 0.375, 0.25, 0.625, 0.25, 0.625, 0.5, 0.375, 0.5, 0.375, 0.5, 0.625, 0.5, 0.625, 0.75, 0.375, 0.75, 0.375, 0.75, 0.625, 0.75, 0.625, 1.0, 0.375, 1.0, 0.125, 0.5, 0.375, 0.5, 0.375, 0.75, 0.125, 0.75, 0.625, 0.5, 0.875, 0.5, 0.875, 0.75, 0.625, 0.75])
me_007_1.materials.append(mat_007)
me_007_1.use_remesh_fix_poles = True
me_007_1.use_remesh_preserve_attributes = False
me_007_1.update()
me_008_1 = bpy.data.meshes.new('立方體.008')
me_008_1.from_pydata([(-0.075, -0.075, -0.075), (-0.075, -0.075, 0.075), (-0.075, 0.075, -0.075), (-0.075, 0.075, 0.075), (0.075, -0.075, -0.075), (0.075, -0.075, 0.075), (0.075, 0.075, -0.075), (0.075, 0.075, 0.075)], [], [(0, 1, 3, 2), (2, 3, 7, 6), (6, 7, 5, 4), (4, 5, 1, 0), (2, 6, 4, 0), (7, 3, 1, 5)])
_uv = me_008_1.uv_layers.new(name='UVMap')
_uv.uv.foreach_set('vector', [0.375, 0.0, 0.625, 0.0, 0.625, 0.25, 0.375, 0.25, 0.375, 0.25, 0.625, 0.25, 0.625, 0.5, 0.375, 0.5, 0.375, 0.5, 0.625, 0.5, 0.625, 0.75, 0.375, 0.75, 0.375, 0.75, 0.625, 0.75, 0.625, 1.0, 0.375, 1.0, 0.125, 0.5, 0.375, 0.5, 0.375, 0.75, 0.125, 0.75, 0.625, 0.5, 0.875, 0.5, 0.875, 0.75, 0.625, 0.75])
me_008_1.materials.append(mat_005)
me_008_1.use_remesh_fix_poles = True
me_008_1.use_remesh_preserve_attributes = False
me_008_1.update()

# ---- objects
ob_light = bpy.data.objects.new('Light', light_light)
ob_camera = bpy.data.objects.new('Camera', cam_camera)
ob_x = bpy.data.objects.new('平面', me_x)
ob_001 = bpy.data.objects.new('平面.001', me_001)
ob_002 = bpy.data.objects.new('平面.002', me_002)
ob_003 = bpy.data.objects.new('平面.003', me_003)
ob_004 = bpy.data.objects.new('平面.004', me_004)
ob_005 = bpy.data.objects.new('平面.005', me_005)
ob_006 = bpy.data.objects.new('平面.006', me_006)
ob_007 = bpy.data.objects.new('平面.007', me_007)
ob_008 = bpy.data.objects.new('平面.008', me_008)
ob_010 = bpy.data.objects.new('平面.010', me_010)
ob_011 = bpy.data.objects.new('平面.011', me_011)
ob_009 = bpy.data.objects.new('平面.009', me_013)
ob_012 = bpy.data.objects.new('平面.012', me_014)
ob_013 = bpy.data.objects.new('平面.013', me_015)
ob_014 = bpy.data.objects.new('平面.014', me_016)
ob_015 = bpy.data.objects.new('平面.015', me_017)
ob_016 = bpy.data.objects.new('平面.016', me_018)
ob_017 = bpy.data.objects.new('平面.017', me_019)
ob_018 = bpy.data.objects.new('平面.018', me_020)
ob_019 = bpy.data.objects.new('平面.019', me_021)
ob_020 = bpy.data.objects.new('平面.020', me_022)
ob_021 = bpy.data.objects.new('平面.021', me_023)
ob_x_1 = bpy.data.objects.new('立方體', me_001_1)
ob_001_1 = bpy.data.objects.new('立方體.001', me_002_1)
ob_002_1 = bpy.data.objects.new('立方體.002', me_003_1)
ob_003_1 = bpy.data.objects.new('立方體.003', me_004_1)
ob_004_1 = bpy.data.objects.new('立方體.004', me_005_1)
ob_005_1 = bpy.data.objects.new('立方體.005', me_006_1)
ob_006_1 = bpy.data.objects.new('立方體.006', me_007_1)
ob_007_1 = bpy.data.objects.new('立方體.007', me_008_1)
ob_x_2 = bpy.data.objects.new('日光', light_x)

# ---- transforms, parenting, visibility, modifiers, constraints
ob_light.location = (4.076, 1.005, 505.9)
ob_light.rotation_euler = (0.6503, 0.05522, 1.866)
ob_light.lock_rotations_4d = False
ob_light.empty_display_type = 'ARROWS'
ob_light.color = (0.0, 0.0, 0.0, 0.0)
ob_light.lineart.crease_threshold = 0.0
ob_camera.location = (7.359, -6.926, 4.958)
ob_camera.rotation_euler = (1.109, 0.0, 0.8149)
ob_camera.lock_rotations_4d = False
ob_camera.empty_display_type = 'ARROWS'
ob_camera.color = (0.0, 0.0, 0.0, 0.0)
ob_camera.display_type = 'WIRE'
ob_camera.lineart.crease_threshold = 0.0
ob_x.location = (0.0, 0.0, 0.0)
ob_001.location = (0.0, 0.0, 0.0)
ob_002.location = (0.0, 0.0, 0.0)
ob_003.location = (0.0, 0.0, 0.0)
ob_004.location = (0.0, 0.0, 0.0)
_m = ob_004.modifiers.new('實體化', 'SOLIDIFY')
_m.thickness = 0.2
_m.offset = 1.0
ob_005.location = (0.0, 0.0, 0.0)
_m = ob_005.modifiers.new('實體化', 'SOLIDIFY')
_m.thickness = 0.2
_m.offset = 1.0
ob_006.location = (0.0, 0.0, 0.0)
_m = ob_006.modifiers.new('實體化', 'SOLIDIFY')
_m.thickness = 0.2
_m.offset = 1.0
ob_007.location = (0.0, 0.0, 0.0)
ob_008.location = (0.0, 0.0, 0.0)
ob_010.location = (0.0, 0.0, 0.0)
ob_011.location = (0.0, 0.0, 0.0)
ob_009.location = (0.0, 0.0, 0.0)
_m = ob_009.modifiers.new('實體化', 'SOLIDIFY')
_m.solidify_mode = 'NON_MANIFOLD'
_m.thickness = 0.2
_m.offset = 0.0
ob_012.location = (0.0, 0.0, 0.0)
_m = ob_012.modifiers.new('實體化', 'SOLIDIFY')
_m.thickness = 0.2
_m.offset = 0.0
ob_013.location = (0.0, 0.0, 0.0)
_m = ob_013.modifiers.new('實體化', 'SOLIDIFY')
_m.thickness = 0.2
_m.offset = 0.0
ob_014.location = (0.0, 0.0, 0.0)
_m = ob_014.modifiers.new('實體化', 'SOLIDIFY')
_m.thickness = 0.2
ob_015.location = (0.0, 0.0, 0.0)
_m = ob_015.modifiers.new('實體化', 'SOLIDIFY')
_m.thickness = 0.2
ob_016.location = (0.0, 0.0, 0.0)
_m = ob_016.modifiers.new('實體化', 'SOLIDIFY')
_m.thickness = 0.2
ob_017.location = (0.0, 0.0, 0.0)
_m = ob_017.modifiers.new('實體化', 'SOLIDIFY')
_m.thickness = 0.4
_m.offset = 0.0
ob_018.location = (0.0, 0.0, 0.0)
_m = ob_018.modifiers.new('實體化', 'SOLIDIFY')
_m.thickness = 0.4
_m.offset = 0.0
ob_019.location = (0.0, 0.0, 0.0)
_m = ob_019.modifiers.new('實體化', 'SOLIDIFY')
_m.thickness = 0.2
ob_020.location = (0.0, 0.0, 0.0)
_m = ob_020.modifiers.new('實體化', 'SOLIDIFY')
_m.thickness = 0.2
ob_021.location = (0.0, 0.0, 0.0)
_m = ob_021.modifiers.new('實體化', 'SOLIDIFY')
_m.thickness = 0.2
ob_x_1.location = (-4.06, 7.0, 0.97)
ob_x_1.scale = (1.0, 1.0, 12.68)
ob_001_1.location = (-4.56, 7.0, 0.97)
ob_001_1.scale = (1.0, 1.0, 12.68)
ob_002_1.location = (-5.07, 7.0, 0.97)
ob_002_1.scale = (1.0, 1.0, 12.68)
ob_003_1.location = (-4.56, 7.0, 0.09013)
ob_003_1.rotation_euler = (-0.001745, 0.0, 0.0)
ob_003_1.scale = (7.73, 1.0, 1.0)
ob_004_1.location = (-4.56, 7.0, 1.01)
ob_004_1.rotation_euler = (-0.001745, 0.0, 0.0)
ob_004_1.scale = (7.73, 1.0, 1.0)
ob_005_1.location = (-4.56, 7.0, 0.55)
ob_005_1.rotation_euler = (-0.001745, 0.0, 0.0)
ob_005_1.scale = (7.73, 1.0, 1.0)
ob_006_1.location = (-4.56, 7.0, 1.9)
ob_006_1.rotation_euler = (-0.001745, 0.0, 0.0)
ob_006_1.scale = (7.73, 1.0, 1.0)
ob_007_1.location = (-4.56, 7.0, 1.46)
ob_007_1.rotation_euler = (-0.001745, 0.0, 0.0)
ob_007_1.scale = (7.73, 1.0, 1.0)
ob_x_2.location = (30.0, 25.0, 523.1)

# ---- collection membership
col_x.objects.link(ob_light)
col_x.objects.link(ob_camera)
col_x.objects.link(ob_x)
col_x.objects.link(ob_001)
col_x.objects.link(ob_002)
col_x.objects.link(ob_003)
col_x.objects.link(ob_004)
col_x.objects.link(ob_005)
col_x.objects.link(ob_006)
col_x.objects.link(ob_007)
col_x.objects.link(ob_008)
col_x.objects.link(ob_010)
col_x.objects.link(ob_011)
col_x.objects.link(ob_009)
col_x.objects.link(ob_012)
col_x.objects.link(ob_013)
col_x.objects.link(ob_014)
col_x.objects.link(ob_015)
col_x.objects.link(ob_016)
col_x.objects.link(ob_017)
col_x.objects.link(ob_018)
col_x.objects.link(ob_019)
col_x.objects.link(ob_020)
col_x.objects.link(ob_021)
col_x.objects.link(ob_x_1)
col_x.objects.link(ob_001_1)
col_x.objects.link(ob_002_1)
col_x.objects.link(ob_003_1)
col_x.objects.link(ob_004_1)
col_x.objects.link(ob_005_1)
col_x.objects.link(ob_006_1)
col_x.objects.link(ob_007_1)
col_x.objects.link(ob_x_2)

# ---- scene / render settings (as saved in the file)
scene.camera = ob_camera
scene.frame_start = 1; scene.frame_end = 250; scene.frame_set(1)
scene.render.engine = 'BLENDER_EEVEE_NEXT'
scene.cycles.use_denoising = False
scene.cycles.samples = 128
scene.cycles.sampling_pattern = 'TABULATED_SOBOL'
scene.cycles.use_adaptive_sampling = False
scene.cycles.use_light_tree = False
scene.view_settings.view_transform = 'Filmic'
bpy.context.view_layer.update()
